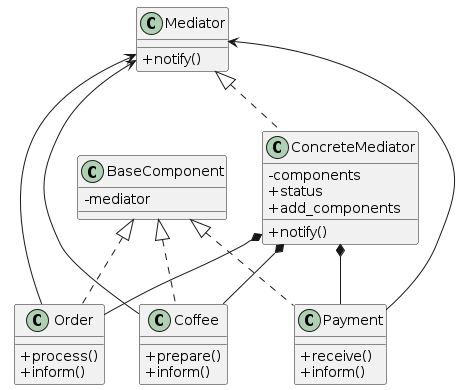

The diagram above was rendered by PlantUML. Its source (embedded in the PNG):
@startuml

    skinparam classAttributeIconSize 0


    Mediator <|.. ConcreteMediator

    Mediator <-- Order
    Mediator <-- Coffee
    Mediator <-- Payment

    ConcreteMediator *-- Order
    ConcreteMediator *-- Coffee
    ConcreteMediator *-- Payment

    BaseComponent <|.. Order
    BaseComponent <|.. Coffee
    BaseComponent <|.. Payment

    class Mediator {
    + notify()
    }

    class ConcreteMediator {
    - components
    + status
    + add_components
    + notify()
    }

    class BaseComponent {
    - mediator
    }

    class Coffee {
    + prepare()
    + inform()
    }

    class Order {
    + process()
    + inform()
    }

    class Payment {
    + receive()
    + inform()
    }

@enduml